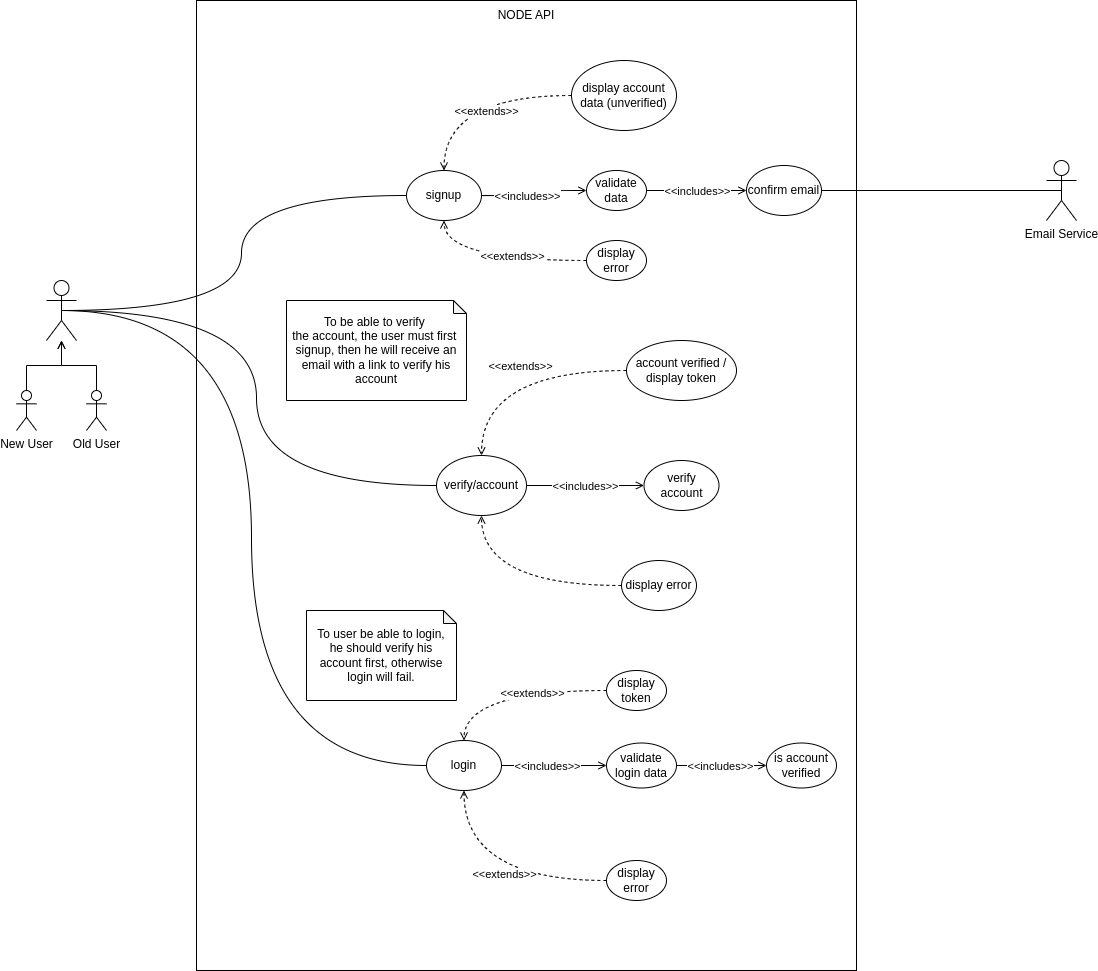

The diagram above was exported from draw.io. Its source (the exported page's mxGraphModel, read from the mxfile embedded in the PNG):
<mxGraphModel dx="1434" dy="781" grid="1" gridSize="10" guides="1" tooltips="1" connect="1" arrows="1" fold="1" page="1" pageScale="1" pageWidth="850" pageHeight="1100" math="0" shadow="0">
  <root>
    <mxCell id="0" />
    <mxCell id="1" parent="0" />
    <mxCell id="s0QtwD_j4Ik0lY6Wr4WI-43" value="" style="rounded=0;whiteSpace=wrap;html=1;fillColor=none;" parent="1" vertex="1">
      <mxGeometry x="200" y="110" width="660" height="970" as="geometry" />
    </mxCell>
    <mxCell id="s0QtwD_j4Ik0lY6Wr4WI-6" style="edgeStyle=orthogonalEdgeStyle;orthogonalLoop=1;jettySize=auto;html=1;exitX=0.5;exitY=0.5;exitDx=0;exitDy=0;exitPerimeter=0;entryX=0;entryY=0.5;entryDx=0;entryDy=0;curved=1;endArrow=none;endFill=0;" parent="1" source="s0QtwD_j4Ik0lY6Wr4WI-1" target="s0QtwD_j4Ik0lY6Wr4WI-4" edge="1">
      <mxGeometry relative="1" as="geometry" />
    </mxCell>
    <mxCell id="s0QtwD_j4Ik0lY6Wr4WI-7" style="edgeStyle=orthogonalEdgeStyle;orthogonalLoop=1;jettySize=auto;html=1;exitX=0.5;exitY=0.5;exitDx=0;exitDy=0;exitPerimeter=0;entryX=0;entryY=0.5;entryDx=0;entryDy=0;curved=1;endArrow=none;endFill=0;" parent="1" source="s0QtwD_j4Ik0lY6Wr4WI-1" target="s0QtwD_j4Ik0lY6Wr4WI-3" edge="1">
      <mxGeometry relative="1" as="geometry" />
    </mxCell>
    <mxCell id="AEMXCCEvDtGOl4y3FAUZ-6" style="edgeStyle=orthogonalEdgeStyle;orthogonalLoop=1;jettySize=auto;html=1;exitX=0.5;exitY=0.5;exitDx=0;exitDy=0;exitPerimeter=0;entryX=0;entryY=0.5;entryDx=0;entryDy=0;curved=1;endArrow=none;endFill=0;" parent="1" source="s0QtwD_j4Ik0lY6Wr4WI-1" target="AEMXCCEvDtGOl4y3FAUZ-4" edge="1">
      <mxGeometry relative="1" as="geometry" />
    </mxCell>
    <mxCell id="s0QtwD_j4Ik0lY6Wr4WI-1" value="" style="shape=umlActor;verticalLabelPosition=bottom;verticalAlign=top;html=1;outlineConnect=0;" parent="1" vertex="1">
      <mxGeometry x="50" y="390" width="30" height="60" as="geometry" />
    </mxCell>
    <mxCell id="s0QtwD_j4Ik0lY6Wr4WI-14" style="edgeStyle=orthogonalEdgeStyle;orthogonalLoop=1;jettySize=auto;html=1;exitX=1;exitY=0.5;exitDx=0;exitDy=0;entryX=0;entryY=0.5;entryDx=0;entryDy=0;curved=1;endArrow=open;endFill=0;" parent="1" source="s0QtwD_j4Ik0lY6Wr4WI-3" target="s0QtwD_j4Ik0lY6Wr4WI-9" edge="1">
      <mxGeometry relative="1" as="geometry" />
    </mxCell>
    <mxCell id="s0QtwD_j4Ik0lY6Wr4WI-19" value="&amp;lt;&amp;lt;includes&amp;gt;&amp;gt;" style="edgeLabel;html=1;align=center;verticalAlign=middle;resizable=0;points=[];" parent="s0QtwD_j4Ik0lY6Wr4WI-14" vertex="1" connectable="0">
      <mxGeometry x="0.15" y="-4" relative="1" as="geometry">
        <mxPoint x="-13" y="1" as="offset" />
      </mxGeometry>
    </mxCell>
    <mxCell id="s0QtwD_j4Ik0lY6Wr4WI-21" style="edgeStyle=orthogonalEdgeStyle;orthogonalLoop=1;jettySize=auto;html=1;exitX=1;exitY=0.5;exitDx=0;exitDy=0;entryX=0;entryY=0.5;entryDx=0;entryDy=0;dashed=1;endArrow=none;endFill=0;curved=1;strokeColor=none;startArrow=classic;startFill=1;" parent="1" source="s0QtwD_j4Ik0lY6Wr4WI-3" target="s0QtwD_j4Ik0lY6Wr4WI-20" edge="1">
      <mxGeometry relative="1" as="geometry" />
    </mxCell>
    <mxCell id="s0QtwD_j4Ik0lY6Wr4WI-3" value="signup" style="ellipse;whiteSpace=wrap;html=1;" parent="1" vertex="1">
      <mxGeometry x="410" y="280" width="75" height="50" as="geometry" />
    </mxCell>
    <mxCell id="s0QtwD_j4Ik0lY6Wr4WI-32" style="edgeStyle=orthogonalEdgeStyle;orthogonalLoop=1;jettySize=auto;html=1;exitX=1;exitY=0.5;exitDx=0;exitDy=0;entryX=0;entryY=0.5;entryDx=0;entryDy=0;curved=1;endArrow=open;endFill=0;" parent="1" source="s0QtwD_j4Ik0lY6Wr4WI-4" target="s0QtwD_j4Ik0lY6Wr4WI-27" edge="1">
      <mxGeometry relative="1" as="geometry" />
    </mxCell>
    <mxCell id="s0QtwD_j4Ik0lY6Wr4WI-36" value="&amp;lt;&amp;lt;includes&amp;gt;&amp;gt;" style="edgeLabel;html=1;align=center;verticalAlign=middle;resizable=0;points=[];" parent="s0QtwD_j4Ik0lY6Wr4WI-32" vertex="1" connectable="0">
      <mxGeometry x="-0.2632" y="-3" relative="1" as="geometry">
        <mxPoint x="6" y="-3" as="offset" />
      </mxGeometry>
    </mxCell>
    <mxCell id="s0QtwD_j4Ik0lY6Wr4WI-4" value="login" style="ellipse;whiteSpace=wrap;html=1;" parent="1" vertex="1">
      <mxGeometry x="430" y="850" width="75" height="50" as="geometry" />
    </mxCell>
    <mxCell id="s0QtwD_j4Ik0lY6Wr4WI-47" style="edgeStyle=orthogonalEdgeStyle;orthogonalLoop=1;jettySize=auto;html=1;exitX=1;exitY=0.5;exitDx=0;exitDy=0;curved=1;endArrow=open;endFill=0;" parent="1" source="s0QtwD_j4Ik0lY6Wr4WI-9" target="s0QtwD_j4Ik0lY6Wr4WI-46" edge="1">
      <mxGeometry relative="1" as="geometry" />
    </mxCell>
    <mxCell id="s0QtwD_j4Ik0lY6Wr4WI-48" value="&amp;lt;&amp;lt;includes&amp;gt;&amp;gt;" style="edgeLabel;html=1;align=center;verticalAlign=middle;resizable=0;points=[];" parent="s0QtwD_j4Ik0lY6Wr4WI-47" vertex="1" connectable="0">
      <mxGeometry x="-0.2889" relative="1" as="geometry">
        <mxPoint x="14" as="offset" />
      </mxGeometry>
    </mxCell>
    <mxCell id="s0QtwD_j4Ik0lY6Wr4WI-9" value="validate data" style="ellipse;whiteSpace=wrap;html=1;" parent="1" vertex="1">
      <mxGeometry x="590" y="280" width="60" height="40" as="geometry" />
    </mxCell>
    <mxCell id="s0QtwD_j4Ik0lY6Wr4WI-23" style="edgeStyle=orthogonalEdgeStyle;orthogonalLoop=1;jettySize=auto;html=1;exitX=0;exitY=0.5;exitDx=0;exitDy=0;entryX=0.5;entryY=1;entryDx=0;entryDy=0;curved=1;endArrow=open;endFill=0;dashed=1;" parent="1" source="s0QtwD_j4Ik0lY6Wr4WI-20" target="s0QtwD_j4Ik0lY6Wr4WI-3" edge="1">
      <mxGeometry relative="1" as="geometry" />
    </mxCell>
    <mxCell id="s0QtwD_j4Ik0lY6Wr4WI-24" value="&amp;lt;&amp;lt;extends&amp;gt;&amp;gt;" style="edgeLabel;html=1;align=center;verticalAlign=middle;resizable=0;points=[];" parent="s0QtwD_j4Ik0lY6Wr4WI-23" vertex="1" connectable="0">
      <mxGeometry x="0.0319" y="-5" relative="1" as="geometry">
        <mxPoint x="19" as="offset" />
      </mxGeometry>
    </mxCell>
    <mxCell id="s0QtwD_j4Ik0lY6Wr4WI-20" value="display error" style="ellipse;whiteSpace=wrap;html=1;" parent="1" vertex="1">
      <mxGeometry x="590" y="350" width="60" height="40" as="geometry" />
    </mxCell>
    <mxCell id="AEMXCCEvDtGOl4y3FAUZ-17" style="edgeStyle=orthogonalEdgeStyle;rounded=0;orthogonalLoop=1;jettySize=auto;html=1;endArrow=open;endFill=0;" parent="1" source="s0QtwD_j4Ik0lY6Wr4WI-27" target="AEMXCCEvDtGOl4y3FAUZ-16" edge="1">
      <mxGeometry relative="1" as="geometry" />
    </mxCell>
    <mxCell id="AEMXCCEvDtGOl4y3FAUZ-18" value="&amp;lt;&amp;lt;includes&amp;gt;&amp;gt;" style="edgeLabel;html=1;align=center;verticalAlign=middle;resizable=0;points=[];" parent="AEMXCCEvDtGOl4y3FAUZ-17" vertex="1" connectable="0">
      <mxGeometry x="-0.2444" y="3" relative="1" as="geometry">
        <mxPoint x="9" y="3" as="offset" />
      </mxGeometry>
    </mxCell>
    <mxCell id="s0QtwD_j4Ik0lY6Wr4WI-27" value="&lt;div&gt;validate login data&lt;br&gt;&lt;/div&gt;" style="ellipse;whiteSpace=wrap;html=1;" parent="1" vertex="1">
      <mxGeometry x="610" y="852.5" width="70" height="45" as="geometry" />
    </mxCell>
    <mxCell id="s0QtwD_j4Ik0lY6Wr4WI-33" style="edgeStyle=orthogonalEdgeStyle;orthogonalLoop=1;jettySize=auto;html=1;exitX=0;exitY=0.5;exitDx=0;exitDy=0;entryX=0.5;entryY=1;entryDx=0;entryDy=0;curved=1;dashed=1;endArrow=open;endFill=0;" parent="1" source="s0QtwD_j4Ik0lY6Wr4WI-28" target="s0QtwD_j4Ik0lY6Wr4WI-4" edge="1">
      <mxGeometry relative="1" as="geometry" />
    </mxCell>
    <mxCell id="s0QtwD_j4Ik0lY6Wr4WI-37" value="&amp;lt;&amp;lt;extends&amp;gt;&amp;gt;" style="edgeLabel;html=1;align=center;verticalAlign=middle;resizable=0;points=[];" parent="s0QtwD_j4Ik0lY6Wr4WI-33" vertex="1" connectable="0">
      <mxGeometry x="-0.1169" y="-7" relative="1" as="geometry">
        <mxPoint as="offset" />
      </mxGeometry>
    </mxCell>
    <mxCell id="s0QtwD_j4Ik0lY6Wr4WI-28" value="display error" style="ellipse;whiteSpace=wrap;html=1;" parent="1" vertex="1">
      <mxGeometry x="610" y="970" width="60" height="40" as="geometry" />
    </mxCell>
    <mxCell id="s0QtwD_j4Ik0lY6Wr4WI-35" style="edgeStyle=orthogonalEdgeStyle;orthogonalLoop=1;jettySize=auto;html=1;exitX=0;exitY=0.5;exitDx=0;exitDy=0;entryX=0.5;entryY=0;entryDx=0;entryDy=0;curved=1;dashed=1;endArrow=open;endFill=0;" parent="1" source="s0QtwD_j4Ik0lY6Wr4WI-34" target="s0QtwD_j4Ik0lY6Wr4WI-4" edge="1">
      <mxGeometry relative="1" as="geometry" />
    </mxCell>
    <mxCell id="s0QtwD_j4Ik0lY6Wr4WI-38" value="&amp;lt;&amp;lt;extends&amp;gt;&amp;gt;" style="edgeLabel;html=1;align=center;verticalAlign=middle;resizable=0;points=[];" parent="s0QtwD_j4Ik0lY6Wr4WI-35" vertex="1" connectable="0">
      <mxGeometry x="-0.3974" y="2" relative="1" as="geometry">
        <mxPoint x="-17" as="offset" />
      </mxGeometry>
    </mxCell>
    <mxCell id="s0QtwD_j4Ik0lY6Wr4WI-34" value="display token" style="ellipse;whiteSpace=wrap;html=1;" parent="1" vertex="1">
      <mxGeometry x="610" y="780" width="60" height="40" as="geometry" />
    </mxCell>
    <mxCell id="s0QtwD_j4Ik0lY6Wr4WI-44" value="NODE API" style="text;html=1;strokeColor=none;fillColor=none;align=center;verticalAlign=middle;whiteSpace=wrap;rounded=0;" parent="1" vertex="1">
      <mxGeometry x="500" y="110" width="60" height="30" as="geometry" />
    </mxCell>
    <mxCell id="s0QtwD_j4Ik0lY6Wr4WI-45" value="Email Service" style="shape=umlActor;verticalLabelPosition=bottom;verticalAlign=top;html=1;outlineConnect=0;" parent="1" vertex="1">
      <mxGeometry x="1050" y="270" width="30" height="60" as="geometry" />
    </mxCell>
    <mxCell id="s0QtwD_j4Ik0lY6Wr4WI-53" style="edgeStyle=orthogonalEdgeStyle;orthogonalLoop=1;jettySize=auto;html=1;exitX=1;exitY=0.5;exitDx=0;exitDy=0;entryX=0.5;entryY=0.5;entryDx=0;entryDy=0;entryPerimeter=0;curved=1;endArrow=none;endFill=0;" parent="1" source="s0QtwD_j4Ik0lY6Wr4WI-46" target="s0QtwD_j4Ik0lY6Wr4WI-45" edge="1">
      <mxGeometry relative="1" as="geometry" />
    </mxCell>
    <mxCell id="s0QtwD_j4Ik0lY6Wr4WI-46" value="confirm email" style="ellipse;whiteSpace=wrap;html=1;" parent="1" vertex="1">
      <mxGeometry x="750" y="275" width="75" height="50" as="geometry" />
    </mxCell>
    <mxCell id="s0QtwD_j4Ik0lY6Wr4WI-59" style="edgeStyle=orthogonalEdgeStyle;rounded=0;orthogonalLoop=1;jettySize=auto;html=1;exitX=0.5;exitY=0;exitDx=0;exitDy=0;exitPerimeter=0;endArrow=open;endFill=0;" parent="1" source="s0QtwD_j4Ik0lY6Wr4WI-54" target="s0QtwD_j4Ik0lY6Wr4WI-1" edge="1">
      <mxGeometry relative="1" as="geometry" />
    </mxCell>
    <mxCell id="s0QtwD_j4Ik0lY6Wr4WI-54" value="New User" style="shape=umlActor;verticalLabelPosition=bottom;verticalAlign=top;html=1;outlineConnect=0;" parent="1" vertex="1">
      <mxGeometry x="20" y="500" width="20" height="40" as="geometry" />
    </mxCell>
    <mxCell id="s0QtwD_j4Ik0lY6Wr4WI-60" style="edgeStyle=orthogonalEdgeStyle;rounded=0;orthogonalLoop=1;jettySize=auto;html=1;exitX=0.5;exitY=0;exitDx=0;exitDy=0;exitPerimeter=0;endArrow=open;endFill=0;" parent="1" source="s0QtwD_j4Ik0lY6Wr4WI-56" target="s0QtwD_j4Ik0lY6Wr4WI-1" edge="1">
      <mxGeometry relative="1" as="geometry" />
    </mxCell>
    <mxCell id="s0QtwD_j4Ik0lY6Wr4WI-56" value="Old User" style="shape=umlActor;verticalLabelPosition=bottom;verticalAlign=top;html=1;outlineConnect=0;" parent="1" vertex="1">
      <mxGeometry x="90" y="500" width="20" height="40" as="geometry" />
    </mxCell>
    <mxCell id="AEMXCCEvDtGOl4y3FAUZ-2" style="edgeStyle=orthogonalEdgeStyle;orthogonalLoop=1;jettySize=auto;html=1;entryX=0.5;entryY=0;entryDx=0;entryDy=0;curved=1;dashed=1;endArrow=open;endFill=0;" parent="1" source="AEMXCCEvDtGOl4y3FAUZ-1" target="s0QtwD_j4Ik0lY6Wr4WI-3" edge="1">
      <mxGeometry relative="1" as="geometry" />
    </mxCell>
    <mxCell id="AEMXCCEvDtGOl4y3FAUZ-3" value="&amp;lt;&amp;lt;extends&amp;gt;&amp;gt;" style="edgeLabel;html=1;align=center;verticalAlign=middle;resizable=0;points=[];" parent="AEMXCCEvDtGOl4y3FAUZ-2" vertex="1" connectable="0">
      <mxGeometry x="-0.1506" y="15" relative="1" as="geometry">
        <mxPoint as="offset" />
      </mxGeometry>
    </mxCell>
    <mxCell id="AEMXCCEvDtGOl4y3FAUZ-1" value="display account data (unverified)" style="ellipse;whiteSpace=wrap;html=1;" parent="1" vertex="1">
      <mxGeometry x="575" y="170" width="105" height="70" as="geometry" />
    </mxCell>
    <mxCell id="AEMXCCEvDtGOl4y3FAUZ-7" style="edgeStyle=orthogonalEdgeStyle;rounded=0;orthogonalLoop=1;jettySize=auto;html=1;endArrow=open;endFill=0;" parent="1" source="AEMXCCEvDtGOl4y3FAUZ-4" target="AEMXCCEvDtGOl4y3FAUZ-5" edge="1">
      <mxGeometry relative="1" as="geometry" />
    </mxCell>
    <mxCell id="AEMXCCEvDtGOl4y3FAUZ-8" value="&amp;lt;&amp;lt;includes&amp;gt;&amp;gt;" style="edgeLabel;html=1;align=center;verticalAlign=middle;resizable=0;points=[];" parent="AEMXCCEvDtGOl4y3FAUZ-7" vertex="1" connectable="0">
      <mxGeometry x="-0.2085" relative="1" as="geometry">
        <mxPoint x="11" as="offset" />
      </mxGeometry>
    </mxCell>
    <mxCell id="AEMXCCEvDtGOl4y3FAUZ-4" value="verify/account" style="ellipse;whiteSpace=wrap;html=1;" parent="1" vertex="1">
      <mxGeometry x="440" y="565" width="90" height="60" as="geometry" />
    </mxCell>
    <mxCell id="AEMXCCEvDtGOl4y3FAUZ-5" value="verify account" style="ellipse;whiteSpace=wrap;html=1;" parent="1" vertex="1">
      <mxGeometry x="647.5" y="570" width="75" height="50" as="geometry" />
    </mxCell>
    <mxCell id="AEMXCCEvDtGOl4y3FAUZ-10" style="edgeStyle=orthogonalEdgeStyle;orthogonalLoop=1;jettySize=auto;html=1;dashed=1;curved=1;endArrow=open;endFill=0;" parent="1" source="AEMXCCEvDtGOl4y3FAUZ-9" target="AEMXCCEvDtGOl4y3FAUZ-4" edge="1">
      <mxGeometry relative="1" as="geometry" />
    </mxCell>
    <mxCell id="AEMXCCEvDtGOl4y3FAUZ-12" value="&amp;lt;&amp;lt;extends&amp;gt;&amp;gt;" style="edgeLabel;html=1;align=center;verticalAlign=middle;resizable=0;points=[];" parent="AEMXCCEvDtGOl4y3FAUZ-10" vertex="1" connectable="0">
      <mxGeometry x="-0.0602" y="-5" relative="1" as="geometry">
        <mxPoint x="1" as="offset" />
      </mxGeometry>
    </mxCell>
    <mxCell id="AEMXCCEvDtGOl4y3FAUZ-9" value="account verified / display token" style="ellipse;whiteSpace=wrap;html=1;" parent="1" vertex="1">
      <mxGeometry x="630" y="450" width="110" height="60" as="geometry" />
    </mxCell>
    <mxCell id="AEMXCCEvDtGOl4y3FAUZ-13" style="edgeStyle=orthogonalEdgeStyle;orthogonalLoop=1;jettySize=auto;html=1;dashed=1;curved=1;endArrow=open;endFill=0;" parent="1" source="AEMXCCEvDtGOl4y3FAUZ-11" target="AEMXCCEvDtGOl4y3FAUZ-4" edge="1">
      <mxGeometry relative="1" as="geometry" />
    </mxCell>
    <mxCell id="AEMXCCEvDtGOl4y3FAUZ-11" value="display error" style="ellipse;whiteSpace=wrap;html=1;" parent="1" vertex="1">
      <mxGeometry x="625" y="670" width="75" height="50" as="geometry" />
    </mxCell>
    <mxCell id="AEMXCCEvDtGOl4y3FAUZ-14" value="To be able to verify&amp;nbsp;&lt;br&gt;the account, the user must first&amp;nbsp;&lt;br&gt;signup, then he will receive an email with a link to verify his account" style="shape=note;whiteSpace=wrap;html=1;backgroundOutline=1;darkOpacity=0.05;size=13;" parent="1" vertex="1">
      <mxGeometry x="290" y="410" width="180" height="100" as="geometry" />
    </mxCell>
    <mxCell id="AEMXCCEvDtGOl4y3FAUZ-15" value="To user be able to login,&lt;br&gt;he should verify his account first, otherwise login will fail." style="shape=note;whiteSpace=wrap;html=1;backgroundOutline=1;darkOpacity=0.05;size=13;" parent="1" vertex="1">
      <mxGeometry x="310" y="720" width="150" height="90" as="geometry" />
    </mxCell>
    <mxCell id="AEMXCCEvDtGOl4y3FAUZ-16" value="&lt;div&gt;is account verified&lt;/div&gt;" style="ellipse;whiteSpace=wrap;html=1;" parent="1" vertex="1">
      <mxGeometry x="770" y="852.5" width="70" height="45" as="geometry" />
    </mxCell>
  </root>
</mxGraphModel>